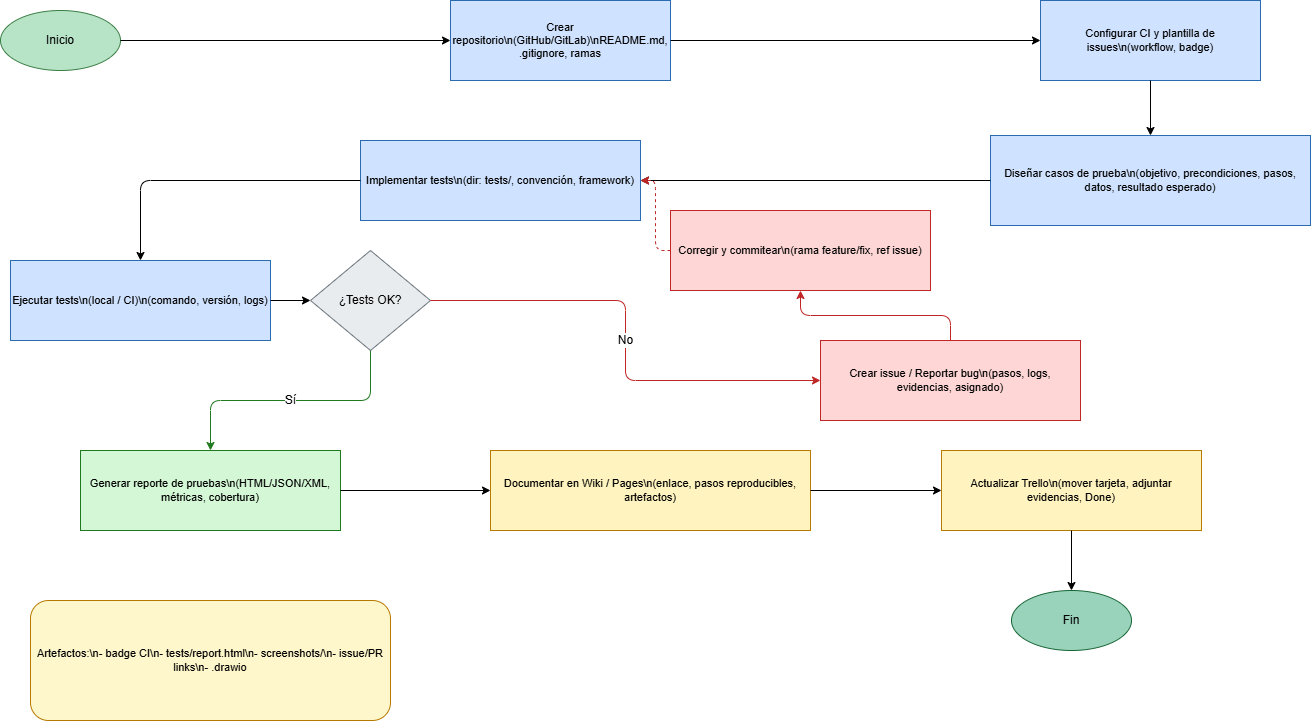

The diagram above was exported from draw.io. Its source (the exported page's mxGraphModel, read from the mxfile embedded in the PNG):
<mxGraphModel dx="1665" dy="777" grid="1" gridSize="10" guides="1" tooltips="1" connect="1" arrows="1" fold="1" page="1" pageScale="1" pageWidth="827" pageHeight="1169" math="0" shadow="0">
  <root>
    <mxCell id="0" />
    <mxCell id="1" parent="0" />
    <mxCell id="start" value="Inicio" style="ellipse;whiteSpace=wrap;html=1;fillColor=#b7e4c7;strokeColor=#3a7d44;fontSize=12" parent="1" vertex="1">
      <mxGeometry x="40" y="40" width="120" height="60" as="geometry" />
    </mxCell>
    <mxCell id="repo" value="Crear repositorio\n(GitHub/GitLab)\nREADME.md, .gitignore, ramas" style="rounded=0;whiteSpace=wrap;html=1;fillColor=#cfe2ff;strokeColor=#2b6cb0;fontSize=11" parent="1" vertex="1">
      <mxGeometry x="490" y="30" width="220" height="80" as="geometry" />
    </mxCell>
    <mxCell id="ci" value="Configurar CI y plantilla de issues\n(workflow, badge)" style="rounded=0;whiteSpace=wrap;html=1;fillColor=#cfe2ff;strokeColor=#2b6cb0;fontSize=11" parent="1" vertex="1">
      <mxGeometry x="1080" y="30" width="220" height="80" as="geometry" />
    </mxCell>
    <mxCell id="disenar" value="Diseñar casos de prueba\n(objetivo, precondiciones, pasos, datos, resultado esperado)" style="rounded=0;whiteSpace=wrap;html=1;fillColor=#cfe2ff;strokeColor=#2b6cb0;fontSize=11" parent="1" vertex="1">
      <mxGeometry x="1030" y="165" width="320" height="90" as="geometry" />
    </mxCell>
    <mxCell id="implementar" value="Implementar tests\n(dir: tests/, convención, framework)" style="rounded=0;whiteSpace=wrap;html=1;fillColor=#cfe2ff;strokeColor=#2b6cb0;fontSize=11" parent="1" vertex="1">
      <mxGeometry x="400" y="170" width="280" height="80" as="geometry" />
    </mxCell>
    <mxCell id="ejecutar" value="Ejecutar tests\n(local / CI)\n(comando, versión, logs)" style="rounded=0;whiteSpace=wrap;html=1;fillColor=#cfe2ff;strokeColor=#2b6cb0;fontSize=11" parent="1" vertex="1">
      <mxGeometry x="50" y="290" width="260" height="80" as="geometry" />
    </mxCell>
    <mxCell id="decision" value="¿Tests OK?" style="rhombus;whiteSpace=wrap;html=1;fillColor=#e9ecef;strokeColor=#6c757d;fontSize=12" parent="1" vertex="1">
      <mxGeometry x="350" y="280" width="120" height="100" as="geometry" />
    </mxCell>
    <mxCell id="issue" value="Crear issue / Reportar bug\n(pasos, logs, evidencias, asignado)" style="rounded=0;whiteSpace=wrap;html=1;fillColor=#ffd6d6;strokeColor=#c02626;fontSize=11" parent="1" vertex="1">
      <mxGeometry x="860" y="370" width="260" height="80" as="geometry" />
    </mxCell>
    <mxCell id="corregir" value="Corregir y commitear\n(rama feature/fix, ref issue)" style="rounded=0;whiteSpace=wrap;html=1;fillColor=#ffd6d6;strokeColor=#c02626;fontSize=11" parent="1" vertex="1">
      <mxGeometry x="710" y="240" width="260" height="80" as="geometry" />
    </mxCell>
    <mxCell id="reporte" value="Generar reporte de pruebas\n(HTML/JSON/XML, métricas, cobertura)" style="rounded=0;whiteSpace=wrap;html=1;fillColor=#d4f7d6;strokeColor=#1f7a1f;fontSize=11" parent="1" vertex="1">
      <mxGeometry x="120" y="480" width="260" height="80" as="geometry" />
    </mxCell>
    <mxCell id="wiki" value="Documentar en Wiki / Pages\n(enlace, pasos reproducibles, artefactos)" style="rounded=0;whiteSpace=wrap;html=1;fillColor=#fff3bf;strokeColor=#b77900;fontSize=11" parent="1" vertex="1">
      <mxGeometry x="530" y="480" width="320" height="80" as="geometry" />
    </mxCell>
    <mxCell id="trello" value="Actualizar Trello\n(mover tarjeta, adjuntar evidencias, Done)" style="rounded=0;whiteSpace=wrap;html=1;fillColor=#fff3bf;strokeColor=#b77900;fontSize=11" parent="1" vertex="1">
      <mxGeometry x="981" y="480" width="260" height="80" as="geometry" />
    </mxCell>
    <mxCell id="end" value="Fin" style="ellipse;whiteSpace=wrap;html=1;fillColor=#9ad3bc;strokeColor=#166534;fontSize=12" parent="1" vertex="1">
      <mxGeometry x="1051" y="620" width="120" height="60" as="geometry" />
    </mxCell>
    <mxCell id="artefacto" value="Artefactos:\n- badge CI\n- tests/report.html\n- screenshots/\n- issue/PR links\n- .drawio" style="rounded=1;whiteSpace=wrap;html=1;fillColor=#fff7cc;strokeColor=#b77900;fontSize=11" parent="1" vertex="1">
      <mxGeometry x="70" y="630" width="360" height="120" as="geometry" />
    </mxCell>
    <mxCell id="e1" style="edgeStyle=orthogonalEdgeStyle;rounded=0;orthogonalLoop=1;jettySize=auto;html=1;strokeColor=#000000" parent="1" source="start" target="repo" edge="1">
      <mxGeometry relative="1" as="geometry" />
    </mxCell>
    <mxCell id="e2" style="edgeStyle=orthogonalEdgeStyle;html=1;strokeColor=#000000" parent="1" source="repo" target="ci" edge="1">
      <mxGeometry relative="1" as="geometry" />
    </mxCell>
    <mxCell id="e3" style="edgeStyle=orthogonalEdgeStyle;html=1;strokeColor=#000000" parent="1" source="ci" target="disenar" edge="1">
      <mxGeometry relative="1" as="geometry" />
    </mxCell>
    <mxCell id="e4" style="edgeStyle=orthogonalEdgeStyle;html=1;strokeColor=#000000" parent="1" source="disenar" target="implementar" edge="1">
      <mxGeometry relative="1" as="geometry" />
    </mxCell>
    <mxCell id="e5" style="edgeStyle=orthogonalEdgeStyle;html=1;strokeColor=#000000" parent="1" source="implementar" target="ejecutar" edge="1">
      <mxGeometry relative="1" as="geometry" />
    </mxCell>
    <mxCell id="e6" style="edgeStyle=orthogonalEdgeStyle;html=1;strokeColor=#000000" parent="1" source="ejecutar" target="decision" edge="1">
      <mxGeometry relative="1" as="geometry" />
    </mxCell>
    <mxCell id="e_no" value="No" style="edgeStyle=orthogonalEdgeStyle;html=1;strokeColor=#c02626;fontSize=12" parent="1" source="decision" target="issue" edge="1">
      <mxGeometry relative="1" as="geometry" />
    </mxCell>
    <mxCell id="e_fix" style="edgeStyle=orthogonalEdgeStyle;html=1;strokeColor=#c02626" parent="1" source="issue" target="corregir" edge="1">
      <mxGeometry relative="1" as="geometry" />
    </mxCell>
    <mxCell id="e_back" style="edgeStyle=orthogonalEdgeStyle;dashed=1;html=1;strokeColor=#c02626" parent="1" source="corregir" target="implementar" edge="1">
      <mxGeometry relative="1" as="geometry" />
    </mxCell>
    <mxCell id="e_si" value="Sí" style="edgeStyle=orthogonalEdgeStyle;html=1;strokeColor=#1f7a1f;fontSize=12" parent="1" source="decision" target="reporte" edge="1">
      <mxGeometry relative="1" as="geometry" />
    </mxCell>
    <mxCell id="e_rep_wiki" style="edgeStyle=orthogonalEdgeStyle;html=1;strokeColor=#000000" parent="1" source="reporte" target="wiki" edge="1">
      <mxGeometry relative="1" as="geometry" />
    </mxCell>
    <mxCell id="e_wiki_trello" style="edgeStyle=orthogonalEdgeStyle;html=1;strokeColor=#000000" parent="1" source="wiki" target="trello" edge="1">
      <mxGeometry relative="1" as="geometry" />
    </mxCell>
    <mxCell id="e_trello_end" style="edgeStyle=orthogonalEdgeStyle;html=1;strokeColor=#000000" parent="1" source="trello" target="end" edge="1">
      <mxGeometry relative="1" as="geometry" />
    </mxCell>
  </root>
</mxGraphModel>